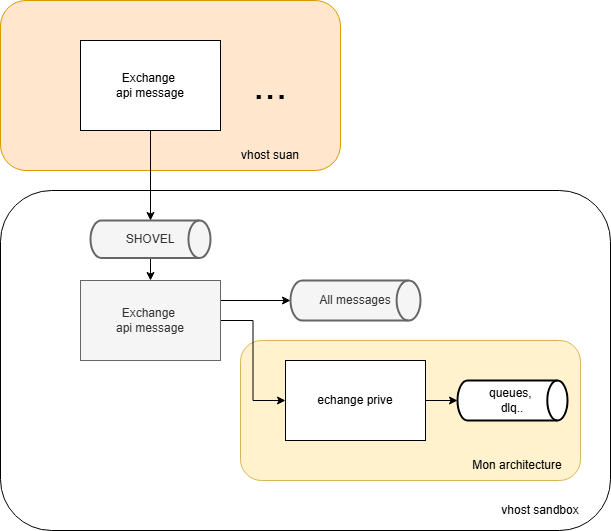

The diagram above was exported from draw.io. Its source (the exported page's mxGraphModel, read from the mxfile embedded in the PNG):
<mxGraphModel dx="1042" dy="539" grid="1" gridSize="10" guides="1" tooltips="1" connect="1" arrows="1" fold="1" page="1" pageScale="1" pageWidth="827" pageHeight="1169" math="0" shadow="0">
  <root>
    <mxCell id="0" />
    <mxCell id="1" parent="0" />
    <mxCell id="lxD4DkcNVKb-ruslfeM1-32" value="" style="rounded=1;whiteSpace=wrap;html=1;fillColor=#fff2cc;strokeColor=#d6b656;" vertex="1" parent="1">
      <mxGeometry x="710" y="430" width="340" height="140" as="geometry" />
    </mxCell>
    <mxCell id="lxD4DkcNVKb-ruslfeM1-16" value="" style="rounded=1;whiteSpace=wrap;html=1;fillColor=#ffe6cc;strokeColor=#d79b00;" vertex="1" parent="1">
      <mxGeometry x="470" y="90" width="340" height="170" as="geometry" />
    </mxCell>
    <mxCell id="lxD4DkcNVKb-ruslfeM1-13" value="" style="rounded=1;whiteSpace=wrap;html=1;fillColor=none;" vertex="1" parent="1">
      <mxGeometry x="470" y="280" width="610" height="340" as="geometry" />
    </mxCell>
    <mxCell id="lxD4DkcNVKb-ruslfeM1-1" value="Exchange&amp;nbsp;&lt;div&gt;api message&lt;/div&gt;" style="rounded=0;whiteSpace=wrap;html=1;" vertex="1" parent="1">
      <mxGeometry x="550" y="130" width="140" height="90" as="geometry" />
    </mxCell>
    <mxCell id="lxD4DkcNVKb-ruslfeM1-3" value="" style="rounded=1;whiteSpace=wrap;html=1;fillColor=#dae8fc;strokeColor=#6c8ebf;strokeOpacity=100;fillOpacity=20;" vertex="1" parent="1">
      <mxGeometry x="970" y="250" height="230" as="geometry" />
    </mxCell>
    <mxCell id="lxD4DkcNVKb-ruslfeM1-22" style="edgeStyle=orthogonalEdgeStyle;rounded=0;orthogonalLoop=1;jettySize=auto;html=1;exitX=1;exitY=0.25;exitDx=0;exitDy=0;" edge="1" parent="1" source="lxD4DkcNVKb-ruslfeM1-6" target="lxD4DkcNVKb-ruslfeM1-19">
      <mxGeometry relative="1" as="geometry" />
    </mxCell>
    <mxCell id="lxD4DkcNVKb-ruslfeM1-25" style="edgeStyle=orthogonalEdgeStyle;rounded=0;orthogonalLoop=1;jettySize=auto;html=1;" edge="1" parent="1" source="lxD4DkcNVKb-ruslfeM1-6" target="lxD4DkcNVKb-ruslfeM1-24">
      <mxGeometry relative="1" as="geometry" />
    </mxCell>
    <mxCell id="lxD4DkcNVKb-ruslfeM1-6" value="Exchange&amp;nbsp;&lt;div&gt;api message&lt;/div&gt;" style="rounded=0;whiteSpace=wrap;html=1;fillColor=#f5f5f5;fontColor=#333333;strokeColor=#666666;" vertex="1" parent="1">
      <mxGeometry x="550" y="370" width="140" height="80" as="geometry" />
    </mxCell>
    <mxCell id="lxD4DkcNVKb-ruslfeM1-15" style="edgeStyle=orthogonalEdgeStyle;rounded=0;orthogonalLoop=1;jettySize=auto;html=1;" edge="1" parent="1" source="lxD4DkcNVKb-ruslfeM1-7" target="lxD4DkcNVKb-ruslfeM1-6">
      <mxGeometry relative="1" as="geometry" />
    </mxCell>
    <mxCell id="lxD4DkcNVKb-ruslfeM1-7" value="SHOVEL" style="strokeWidth=2;html=1;shape=mxgraph.flowchart.direct_data;whiteSpace=wrap;fillColor=#f5f5f5;fontColor=#333333;strokeColor=#666666;" vertex="1" parent="1">
      <mxGeometry x="560" y="310" width="120" height="37.5" as="geometry" />
    </mxCell>
    <mxCell id="lxD4DkcNVKb-ruslfeM1-17" value="vhost sandbox" style="text;html=1;align=center;verticalAlign=middle;whiteSpace=wrap;rounded=0;" vertex="1" parent="1">
      <mxGeometry x="960" y="585" width="100" height="30" as="geometry" />
    </mxCell>
    <mxCell id="lxD4DkcNVKb-ruslfeM1-18" value="vhost suan" style="text;html=1;align=center;verticalAlign=middle;whiteSpace=wrap;rounded=0;" vertex="1" parent="1">
      <mxGeometry x="690" y="230" width="100" height="30" as="geometry" />
    </mxCell>
    <mxCell id="lxD4DkcNVKb-ruslfeM1-19" value="All messages" style="strokeWidth=2;html=1;shape=mxgraph.flowchart.direct_data;whiteSpace=wrap;fillColor=#f5f5f5;fontColor=#333333;strokeColor=#666666;" vertex="1" parent="1">
      <mxGeometry x="760" y="370" width="130" height="40" as="geometry" />
    </mxCell>
    <mxCell id="lxD4DkcNVKb-ruslfeM1-27" style="edgeStyle=orthogonalEdgeStyle;rounded=0;orthogonalLoop=1;jettySize=auto;html=1;" edge="1" parent="1" source="lxD4DkcNVKb-ruslfeM1-24" target="lxD4DkcNVKb-ruslfeM1-26">
      <mxGeometry relative="1" as="geometry" />
    </mxCell>
    <mxCell id="lxD4DkcNVKb-ruslfeM1-24" value="echange prive" style="rounded=0;whiteSpace=wrap;html=1;" vertex="1" parent="1">
      <mxGeometry x="755" y="450" width="140" height="80" as="geometry" />
    </mxCell>
    <mxCell id="lxD4DkcNVKb-ruslfeM1-26" value="queues,&amp;nbsp;&lt;div&gt;dlq..&lt;/div&gt;" style="strokeWidth=2;html=1;shape=mxgraph.flowchart.direct_data;whiteSpace=wrap;" vertex="1" parent="1">
      <mxGeometry x="927" y="470" width="110" height="40" as="geometry" />
    </mxCell>
    <mxCell id="lxD4DkcNVKb-ruslfeM1-30" value="&lt;font style=&quot;font-size: 41px;&quot;&gt;...&lt;/font&gt;" style="text;html=1;align=center;verticalAlign=middle;whiteSpace=wrap;rounded=0;" vertex="1" parent="1">
      <mxGeometry x="690" y="160" width="100" height="30" as="geometry" />
    </mxCell>
    <mxCell id="lxD4DkcNVKb-ruslfeM1-14" style="edgeStyle=orthogonalEdgeStyle;rounded=0;orthogonalLoop=1;jettySize=auto;html=1;" edge="1" parent="1" source="lxD4DkcNVKb-ruslfeM1-1" target="lxD4DkcNVKb-ruslfeM1-7">
      <mxGeometry relative="1" as="geometry" />
    </mxCell>
    <mxCell id="lxD4DkcNVKb-ruslfeM1-33" value="Mon architecture" style="text;html=1;align=center;verticalAlign=middle;whiteSpace=wrap;rounded=0;" vertex="1" parent="1">
      <mxGeometry x="927" y="540" width="120" height="30" as="geometry" />
    </mxCell>
  </root>
</mxGraphModel>